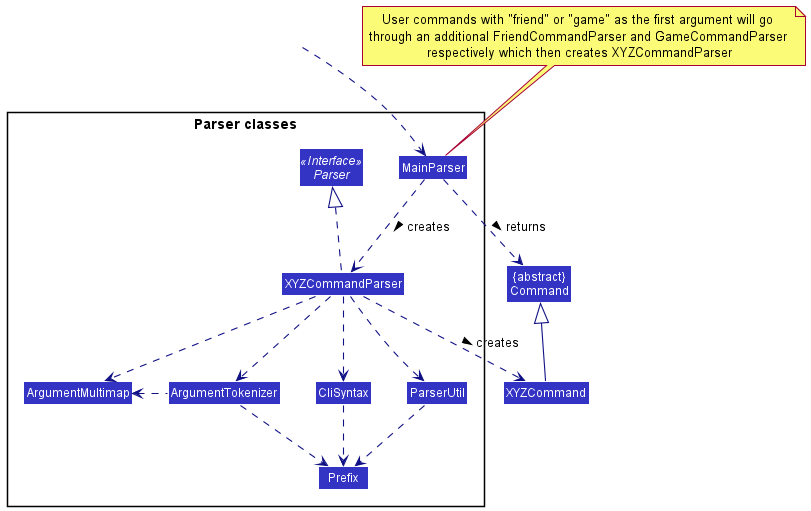

The diagram above was rendered by PlantUML. Its source (embedded in the PNG):
@startuml
!include style.puml
skinparam arrowThickness 1.1
skinparam arrowColor LOGIC_COLOR_T4
skinparam classBackgroundColor LOGIC_COLOR

Class "{abstract}\nCommand" as Command
Class XYZCommand

package "Parser classes"{
Interface Parser <<Interface>>
Class MainParser
Class XYZCommandParser
Class CliSyntax
Class ParserUtil
Class ArgumentMultimap
Class ArgumentTokenizer
Class Prefix
}

Class HiddenOutside #FFFFFF
HiddenOutside ..> MainParser

MainParser .down.> XYZCommandParser: creates >

XYZCommandParser ..> XYZCommand : creates >
MainParser ..> Command : returns >
note top of MainParser: User commands with "friend" or "game" as the first argument will go \nthrough an additional FriendCommandParser and GameCommandParser \nrespectively which then creates XYZCommandParser
XYZCommandParser .up.|> Parser
XYZCommandParser ..> ArgumentMultimap
XYZCommandParser ..> ArgumentTokenizer
ArgumentTokenizer .left.> ArgumentMultimap
XYZCommandParser ..> CliSyntax
CliSyntax ..> Prefix
XYZCommandParser ..> ParserUtil
ParserUtil .down.> Prefix
ArgumentTokenizer .down.> Prefix
XYZCommand -up-|> Command
@enduml